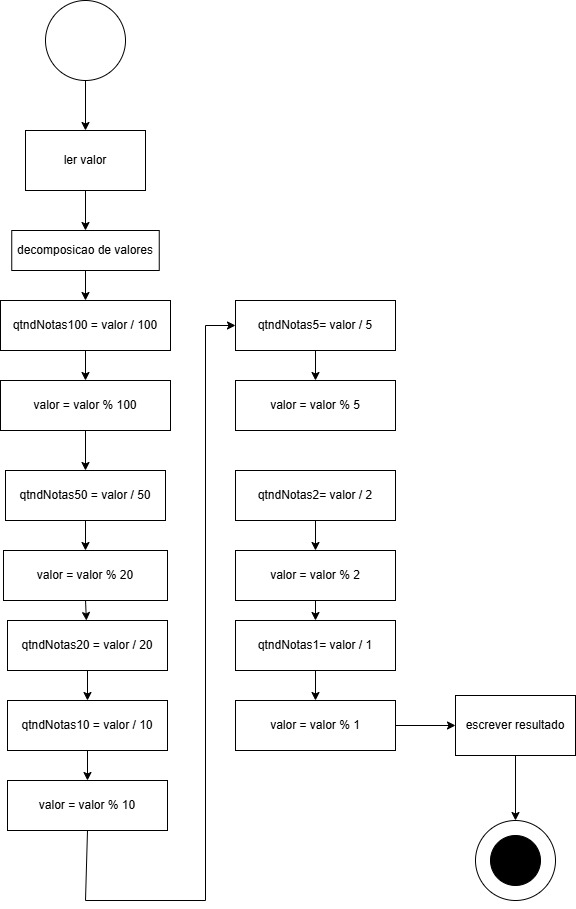

The diagram above was exported from draw.io. Its source (the exported page's mxGraphModel, read from the mxfile embedded in the PNG):
<mxGraphModel dx="1434" dy="772" grid="1" gridSize="10" guides="1" tooltips="1" connect="1" arrows="1" fold="1" page="1" pageScale="1" pageWidth="827" pageHeight="1169" math="0" shadow="0">
  <root>
    <mxCell id="0" />
    <mxCell id="1" parent="0" />
    <mxCell id="4GY8CKIztXjvXpQbjL8T-1" value="ler valor" style="rounded=0;whiteSpace=wrap;html=1;" vertex="1" parent="1">
      <mxGeometry x="140" y="180" width="120" height="60" as="geometry" />
    </mxCell>
    <mxCell id="4GY8CKIztXjvXpQbjL8T-2" value="" style="ellipse;whiteSpace=wrap;html=1;aspect=fixed;" vertex="1" parent="1">
      <mxGeometry x="160" y="50" width="80" height="80" as="geometry" />
    </mxCell>
    <mxCell id="4GY8CKIztXjvXpQbjL8T-3" value="" style="endArrow=classic;html=1;rounded=0;exitX=0.5;exitY=1;exitDx=0;exitDy=0;" edge="1" parent="1" source="4GY8CKIztXjvXpQbjL8T-2" target="4GY8CKIztXjvXpQbjL8T-1">
      <mxGeometry width="50" height="50" relative="1" as="geometry">
        <mxPoint x="390" y="420" as="sourcePoint" />
        <mxPoint x="440" y="370" as="targetPoint" />
      </mxGeometry>
    </mxCell>
    <mxCell id="4GY8CKIztXjvXpQbjL8T-4" value="decomposicao de valores" style="rounded=0;whiteSpace=wrap;html=1;" vertex="1" parent="1">
      <mxGeometry x="126.25" y="280" width="147.5" height="40" as="geometry" />
    </mxCell>
    <mxCell id="4GY8CKIztXjvXpQbjL8T-5" value="" style="endArrow=classic;html=1;rounded=0;exitX=0.5;exitY=1;exitDx=0;exitDy=0;entryX=0.5;entryY=0;entryDx=0;entryDy=0;" edge="1" parent="1" source="4GY8CKIztXjvXpQbjL8T-1" target="4GY8CKIztXjvXpQbjL8T-4">
      <mxGeometry width="50" height="50" relative="1" as="geometry">
        <mxPoint x="390" y="420" as="sourcePoint" />
        <mxPoint x="440" y="370" as="targetPoint" />
      </mxGeometry>
    </mxCell>
    <mxCell id="4GY8CKIztXjvXpQbjL8T-6" value="qtndNotas100 = valor / 100" style="rounded=0;whiteSpace=wrap;html=1;" vertex="1" parent="1">
      <mxGeometry x="115" y="350" width="170" height="50" as="geometry" />
    </mxCell>
    <mxCell id="4GY8CKIztXjvXpQbjL8T-7" value="&lt;div&gt;valor = valor % 100&lt;/div&gt;" style="rounded=0;whiteSpace=wrap;html=1;" vertex="1" parent="1">
      <mxGeometry x="115" y="430" width="170" height="50" as="geometry" />
    </mxCell>
    <mxCell id="4GY8CKIztXjvXpQbjL8T-8" value="qtndNotas50 = valor / 50" style="rounded=0;whiteSpace=wrap;html=1;" vertex="1" parent="1">
      <mxGeometry x="120" y="520" width="160" height="50" as="geometry" />
    </mxCell>
    <mxCell id="4GY8CKIztXjvXpQbjL8T-9" value="" style="endArrow=classic;html=1;rounded=0;exitX=0.5;exitY=1;exitDx=0;exitDy=0;" edge="1" parent="1" source="4GY8CKIztXjvXpQbjL8T-4" target="4GY8CKIztXjvXpQbjL8T-6">
      <mxGeometry width="50" height="50" relative="1" as="geometry">
        <mxPoint x="390" y="420" as="sourcePoint" />
        <mxPoint x="440" y="370" as="targetPoint" />
      </mxGeometry>
    </mxCell>
    <mxCell id="4GY8CKIztXjvXpQbjL8T-10" value="" style="endArrow=classic;html=1;rounded=0;exitX=0.5;exitY=1;exitDx=0;exitDy=0;entryX=0.5;entryY=0;entryDx=0;entryDy=0;" edge="1" parent="1" source="4GY8CKIztXjvXpQbjL8T-6" target="4GY8CKIztXjvXpQbjL8T-7">
      <mxGeometry width="50" height="50" relative="1" as="geometry">
        <mxPoint x="390" y="420" as="sourcePoint" />
        <mxPoint x="440" y="370" as="targetPoint" />
      </mxGeometry>
    </mxCell>
    <mxCell id="4GY8CKIztXjvXpQbjL8T-11" value="" style="endArrow=classic;html=1;rounded=0;exitX=0.5;exitY=1;exitDx=0;exitDy=0;entryX=0.5;entryY=0;entryDx=0;entryDy=0;" edge="1" parent="1" source="4GY8CKIztXjvXpQbjL8T-7" target="4GY8CKIztXjvXpQbjL8T-8">
      <mxGeometry width="50" height="50" relative="1" as="geometry">
        <mxPoint x="390" y="420" as="sourcePoint" />
        <mxPoint x="440" y="370" as="targetPoint" />
      </mxGeometry>
    </mxCell>
    <mxCell id="4GY8CKIztXjvXpQbjL8T-12" value="&lt;div&gt;valor = valor % 20&lt;/div&gt;" style="rounded=0;whiteSpace=wrap;html=1;" vertex="1" parent="1">
      <mxGeometry x="118" y="600" width="164" height="50" as="geometry" />
    </mxCell>
    <mxCell id="4GY8CKIztXjvXpQbjL8T-14" value="&lt;div&gt;valor = valor % 10&lt;/div&gt;" style="rounded=0;whiteSpace=wrap;html=1;" vertex="1" parent="1">
      <mxGeometry x="122" y="830" width="160" height="50" as="geometry" />
    </mxCell>
    <mxCell id="4GY8CKIztXjvXpQbjL8T-15" value="&lt;div&gt;&lt;div&gt;qtndNotas10 = valor / 10&lt;/div&gt;&lt;/div&gt;" style="rounded=0;whiteSpace=wrap;html=1;" vertex="1" parent="1">
      <mxGeometry x="122" y="750" width="160" height="50" as="geometry" />
    </mxCell>
    <mxCell id="4GY8CKIztXjvXpQbjL8T-24" value="escrever resultado" style="rounded=0;whiteSpace=wrap;html=1;" vertex="1" parent="1">
      <mxGeometry x="570" y="745" width="120" height="60" as="geometry" />
    </mxCell>
    <mxCell id="4GY8CKIztXjvXpQbjL8T-25" value="" style="ellipse;whiteSpace=wrap;html=1;aspect=fixed;" vertex="1" parent="1">
      <mxGeometry x="590" y="870" width="80" height="80" as="geometry" />
    </mxCell>
    <mxCell id="4GY8CKIztXjvXpQbjL8T-26" value="" style="ellipse;whiteSpace=wrap;html=1;aspect=fixed;fillColor=#000000;" vertex="1" parent="1">
      <mxGeometry x="605" y="885" width="50" height="50" as="geometry" />
    </mxCell>
    <mxCell id="4GY8CKIztXjvXpQbjL8T-27" value="" style="endArrow=classic;html=1;rounded=0;entryX=0.5;entryY=0;entryDx=0;entryDy=0;exitX=0.5;exitY=1;exitDx=0;exitDy=0;" edge="1" parent="1" source="4GY8CKIztXjvXpQbjL8T-24" target="4GY8CKIztXjvXpQbjL8T-25">
      <mxGeometry width="50" height="50" relative="1" as="geometry">
        <mxPoint x="390" y="520" as="sourcePoint" />
        <mxPoint x="440" y="470" as="targetPoint" />
      </mxGeometry>
    </mxCell>
    <mxCell id="4GY8CKIztXjvXpQbjL8T-28" value="qtndNotas20 = valor / 20" style="rounded=0;whiteSpace=wrap;html=1;" vertex="1" parent="1">
      <mxGeometry x="122" y="670" width="160" height="50" as="geometry" />
    </mxCell>
    <mxCell id="4GY8CKIztXjvXpQbjL8T-29" value="&lt;div&gt;&lt;div&gt;qtndNotas5= valor / 5&lt;/div&gt;&lt;/div&gt;" style="rounded=0;whiteSpace=wrap;html=1;" vertex="1" parent="1">
      <mxGeometry x="350" y="350" width="160" height="50" as="geometry" />
    </mxCell>
    <mxCell id="4GY8CKIztXjvXpQbjL8T-32" value="&lt;div&gt;valor = valor % 5&lt;/div&gt;" style="rounded=0;whiteSpace=wrap;html=1;" vertex="1" parent="1">
      <mxGeometry x="350" y="430" width="160" height="50" as="geometry" />
    </mxCell>
    <mxCell id="4GY8CKIztXjvXpQbjL8T-33" value="&lt;div&gt;&lt;div&gt;qtndNotas2= valor / 2&lt;/div&gt;&lt;/div&gt;" style="rounded=0;whiteSpace=wrap;html=1;" vertex="1" parent="1">
      <mxGeometry x="350" y="520" width="160" height="50" as="geometry" />
    </mxCell>
    <mxCell id="4GY8CKIztXjvXpQbjL8T-34" value="&lt;div&gt;valor = valor % 2&lt;/div&gt;" style="rounded=0;whiteSpace=wrap;html=1;" vertex="1" parent="1">
      <mxGeometry x="350" y="600" width="160" height="50" as="geometry" />
    </mxCell>
    <mxCell id="4GY8CKIztXjvXpQbjL8T-35" value="&lt;div&gt;&lt;div&gt;qtndNotas1= valor / 1&lt;/div&gt;&lt;/div&gt;" style="rounded=0;whiteSpace=wrap;html=1;" vertex="1" parent="1">
      <mxGeometry x="350" y="670" width="160" height="50" as="geometry" />
    </mxCell>
    <mxCell id="4GY8CKIztXjvXpQbjL8T-37" value="&lt;div&gt;valor = valor % 1&lt;/div&gt;" style="rounded=0;whiteSpace=wrap;html=1;" vertex="1" parent="1">
      <mxGeometry x="350" y="750" width="160" height="50" as="geometry" />
    </mxCell>
    <mxCell id="4GY8CKIztXjvXpQbjL8T-38" value="" style="endArrow=classic;html=1;rounded=0;exitX=0.5;exitY=1;exitDx=0;exitDy=0;" edge="1" parent="1" source="4GY8CKIztXjvXpQbjL8T-8" target="4GY8CKIztXjvXpQbjL8T-12">
      <mxGeometry width="50" height="50" relative="1" as="geometry">
        <mxPoint x="390" y="620" as="sourcePoint" />
        <mxPoint x="440" y="570" as="targetPoint" />
      </mxGeometry>
    </mxCell>
    <mxCell id="4GY8CKIztXjvXpQbjL8T-39" value="" style="endArrow=classic;html=1;rounded=0;exitX=0.5;exitY=1;exitDx=0;exitDy=0;entryX=0;entryY=0.5;entryDx=0;entryDy=0;" edge="1" parent="1" source="4GY8CKIztXjvXpQbjL8T-14" target="4GY8CKIztXjvXpQbjL8T-29">
      <mxGeometry width="50" height="50" relative="1" as="geometry">
        <mxPoint x="390" y="620" as="sourcePoint" />
        <mxPoint x="320" y="370" as="targetPoint" />
        <Array as="points">
          <mxPoint x="200" y="950" />
          <mxPoint x="320" y="950" />
          <mxPoint x="320" y="375" />
        </Array>
      </mxGeometry>
    </mxCell>
    <mxCell id="4GY8CKIztXjvXpQbjL8T-40" value="" style="endArrow=classic;html=1;rounded=0;exitX=0.5;exitY=1;exitDx=0;exitDy=0;" edge="1" parent="1" source="4GY8CKIztXjvXpQbjL8T-15" target="4GY8CKIztXjvXpQbjL8T-14">
      <mxGeometry width="50" height="50" relative="1" as="geometry">
        <mxPoint x="390" y="620" as="sourcePoint" />
        <mxPoint x="440" y="570" as="targetPoint" />
      </mxGeometry>
    </mxCell>
    <mxCell id="4GY8CKIztXjvXpQbjL8T-41" value="" style="endArrow=classic;html=1;rounded=0;exitX=0.5;exitY=1;exitDx=0;exitDy=0;entryX=0.5;entryY=0;entryDx=0;entryDy=0;" edge="1" parent="1" source="4GY8CKIztXjvXpQbjL8T-28" target="4GY8CKIztXjvXpQbjL8T-15">
      <mxGeometry width="50" height="50" relative="1" as="geometry">
        <mxPoint x="390" y="620" as="sourcePoint" />
        <mxPoint x="440" y="570" as="targetPoint" />
      </mxGeometry>
    </mxCell>
    <mxCell id="4GY8CKIztXjvXpQbjL8T-42" value="" style="endArrow=classic;html=1;rounded=0;exitX=0.5;exitY=1;exitDx=0;exitDy=0;" edge="1" parent="1" source="4GY8CKIztXjvXpQbjL8T-12" target="4GY8CKIztXjvXpQbjL8T-28">
      <mxGeometry width="50" height="50" relative="1" as="geometry">
        <mxPoint x="390" y="620" as="sourcePoint" />
        <mxPoint x="440" y="570" as="targetPoint" />
      </mxGeometry>
    </mxCell>
    <mxCell id="4GY8CKIztXjvXpQbjL8T-44" value="" style="endArrow=classic;html=1;rounded=0;exitX=1;exitY=0.5;exitDx=0;exitDy=0;entryX=0;entryY=0.5;entryDx=0;entryDy=0;" edge="1" parent="1" source="4GY8CKIztXjvXpQbjL8T-37" target="4GY8CKIztXjvXpQbjL8T-24">
      <mxGeometry width="50" height="50" relative="1" as="geometry">
        <mxPoint x="390" y="620" as="sourcePoint" />
        <mxPoint x="440" y="570" as="targetPoint" />
      </mxGeometry>
    </mxCell>
    <mxCell id="4GY8CKIztXjvXpQbjL8T-45" value="" style="endArrow=classic;html=1;rounded=0;exitX=0.5;exitY=1;exitDx=0;exitDy=0;entryX=0.5;entryY=0;entryDx=0;entryDy=0;" edge="1" parent="1" source="4GY8CKIztXjvXpQbjL8T-35" target="4GY8CKIztXjvXpQbjL8T-37">
      <mxGeometry width="50" height="50" relative="1" as="geometry">
        <mxPoint x="390" y="620" as="sourcePoint" />
        <mxPoint x="440" y="570" as="targetPoint" />
      </mxGeometry>
    </mxCell>
    <mxCell id="4GY8CKIztXjvXpQbjL8T-46" value="" style="endArrow=classic;html=1;rounded=0;exitX=0.5;exitY=1;exitDx=0;exitDy=0;" edge="1" parent="1" source="4GY8CKIztXjvXpQbjL8T-34" target="4GY8CKIztXjvXpQbjL8T-35">
      <mxGeometry width="50" height="50" relative="1" as="geometry">
        <mxPoint x="390" y="620" as="sourcePoint" />
        <mxPoint x="440" y="570" as="targetPoint" />
      </mxGeometry>
    </mxCell>
    <mxCell id="4GY8CKIztXjvXpQbjL8T-47" value="" style="endArrow=classic;html=1;rounded=0;exitX=0.5;exitY=1;exitDx=0;exitDy=0;entryX=0.5;entryY=0;entryDx=0;entryDy=0;" edge="1" parent="1" source="4GY8CKIztXjvXpQbjL8T-33" target="4GY8CKIztXjvXpQbjL8T-34">
      <mxGeometry width="50" height="50" relative="1" as="geometry">
        <mxPoint x="390" y="620" as="sourcePoint" />
        <mxPoint x="440" y="570" as="targetPoint" />
      </mxGeometry>
    </mxCell>
    <mxCell id="4GY8CKIztXjvXpQbjL8T-48" value="" style="endArrow=classic;html=1;rounded=0;exitX=0.5;exitY=1;exitDx=0;exitDy=0;" edge="1" parent="1" source="4GY8CKIztXjvXpQbjL8T-29">
      <mxGeometry width="50" height="50" relative="1" as="geometry">
        <mxPoint x="390" y="620" as="sourcePoint" />
        <mxPoint x="430" y="430" as="targetPoint" />
      </mxGeometry>
    </mxCell>
  </root>
</mxGraphModel>